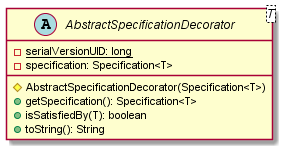

The diagram above was rendered by PlantUML. Its source (embedded in the PNG):
@startuml

    abstract class AbstractSpecificationDecorator<T> {
        {static} -serialVersionUID: long
        -specification: Specification<T>
        #AbstractSpecificationDecorator(Specification<T>)
        +getSpecification(): Specification<T>
        +isSatisfiedBy(T): boolean
        +toString(): String
    }

@enduml